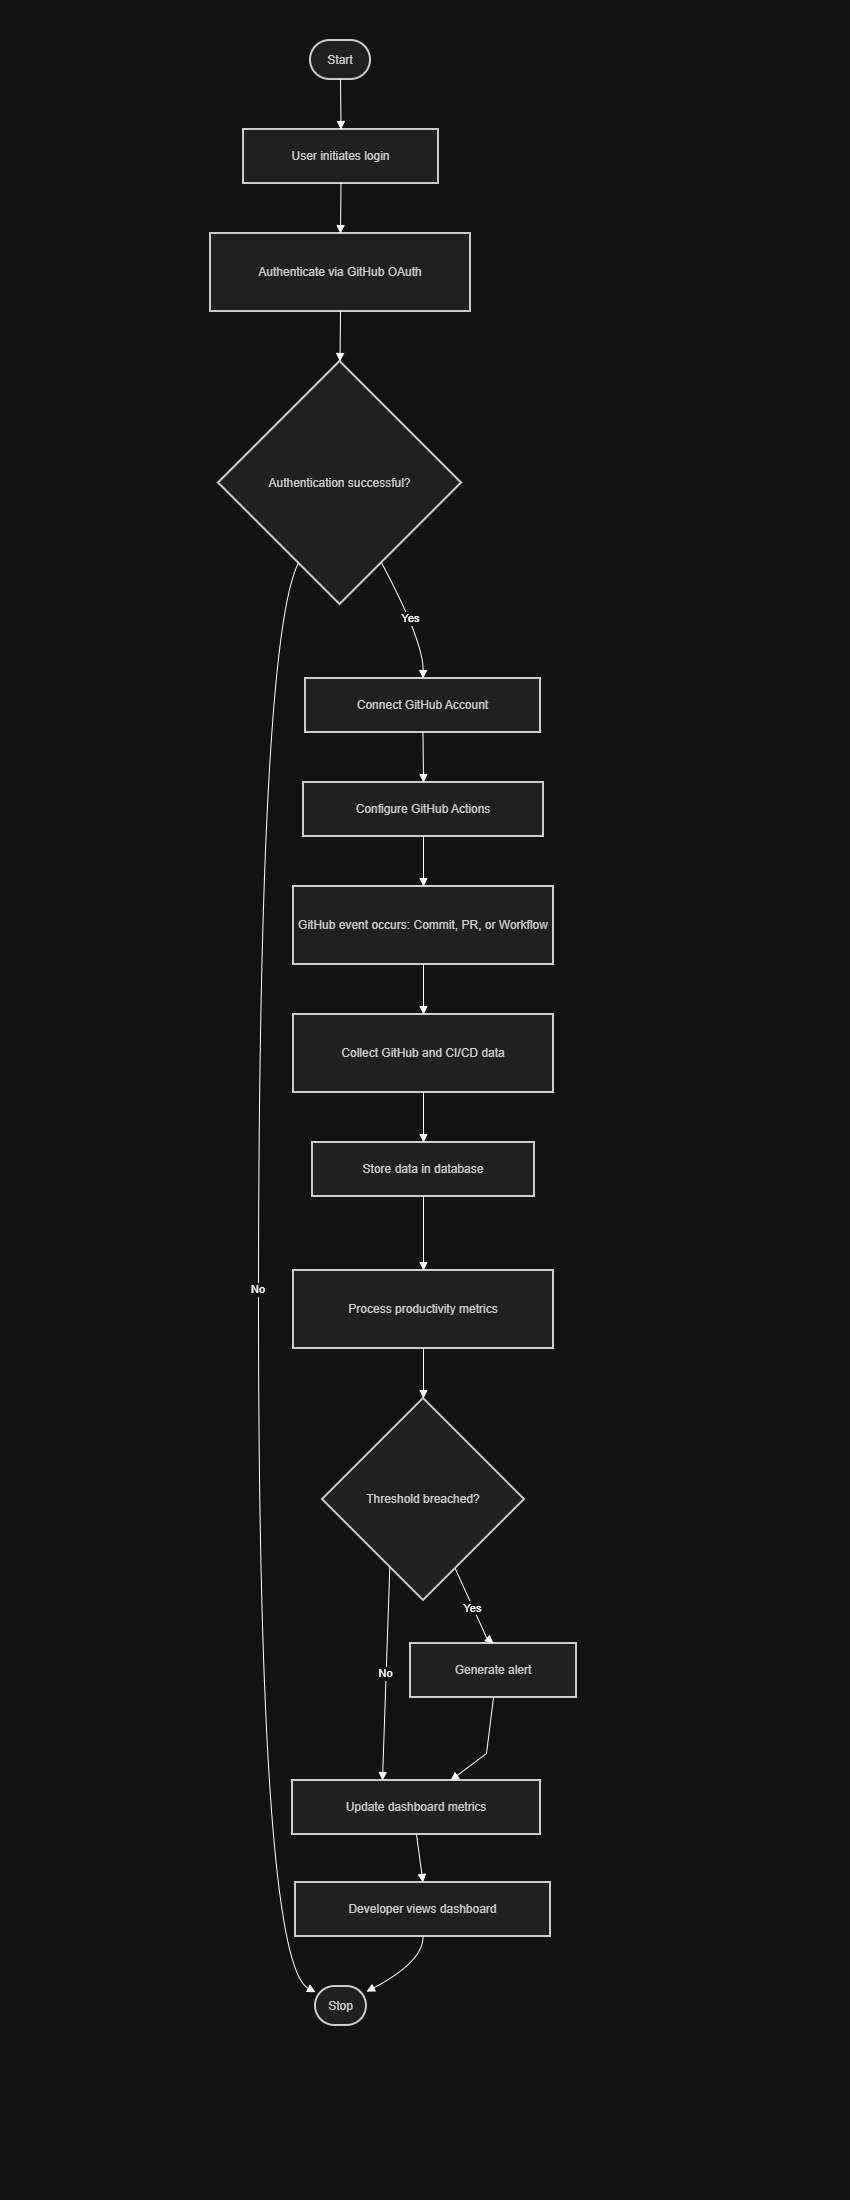

The diagram above was exported from draw.io. Its source (the exported page's mxGraphModel, read from the mxfile embedded in the PNG):
<mxGraphModel dx="1363" dy="752" grid="1" gridSize="10" guides="1" tooltips="1" connect="1" arrows="1" fold="1" page="1" pageScale="1" pageWidth="850" pageHeight="1100" math="0" shadow="0">
  <root>
    <mxCell id="0" />
    <mxCell id="1" parent="0" />
    <mxCell id="ZQt_nv4c-pRMCofv1-uG-1" parent="1" style="rounded=1;whiteSpace=wrap;arcSize=50;strokeWidth=2;fillColor=light-dark(#eeeeee,#1f2020);strokeColor=light-dark(#999999,#cccccc);fontColor=light-dark(#333333,#cccccc);" value="Start" vertex="1">
      <mxGeometry height="39" width="60" x="310" y="40" as="geometry" />
    </mxCell>
    <mxCell id="ZQt_nv4c-pRMCofv1-uG-2" parent="1" style="whiteSpace=wrap;strokeWidth=2;fillColor=light-dark(#eeeeee,#1f2020);strokeColor=light-dark(#999999,#cccccc);fontColor=light-dark(#333333,#cccccc);" value="User initiates login" vertex="1">
      <mxGeometry height="54" width="195" x="243" y="129" as="geometry" />
    </mxCell>
    <mxCell id="ZQt_nv4c-pRMCofv1-uG-3" parent="1" style="whiteSpace=wrap;strokeWidth=2;fillColor=light-dark(#eeeeee,#1f2020);strokeColor=light-dark(#999999,#cccccc);fontColor=light-dark(#333333,#cccccc);" value="Authenticate via GitHub OAuth" vertex="1">
      <mxGeometry height="78" width="260" x="210" y="233" as="geometry" />
    </mxCell>
    <mxCell id="ZQt_nv4c-pRMCofv1-uG-4" parent="1" style="rhombus;strokeWidth=2;whiteSpace=wrap;fillColor=light-dark(#eeeeee,#1f2020);strokeColor=light-dark(#999999,#cccccc);fontColor=light-dark(#333333,#cccccc);" value="Authentication successful?" vertex="1">
      <mxGeometry height="243" width="243" x="218" y="361" as="geometry" />
    </mxCell>
    <mxCell id="ZQt_nv4c-pRMCofv1-uG-5" parent="1" style="whiteSpace=wrap;strokeWidth=2;fillColor=light-dark(#eeeeee,#1f2020);strokeColor=light-dark(#999999,#cccccc);fontColor=light-dark(#333333,#cccccc);" value="Connect GitHub Account" vertex="1">
      <mxGeometry height="54" width="235" x="305" y="678" as="geometry" />
    </mxCell>
    <mxCell id="ZQt_nv4c-pRMCofv1-uG-6" parent="1" style="whiteSpace=wrap;strokeWidth=2;fillColor=light-dark(#eeeeee,#1f2020);strokeColor=light-dark(#999999,#cccccc);fontColor=light-dark(#333333,#cccccc);" value="Configure GitHub Actions" vertex="1">
      <mxGeometry height="54" width="240" x="303" y="782" as="geometry" />
    </mxCell>
    <mxCell id="ZQt_nv4c-pRMCofv1-uG-7" parent="1" style="whiteSpace=wrap;strokeWidth=2;fillColor=light-dark(#eeeeee,#1f2020);strokeColor=light-dark(#999999,#cccccc);fontColor=light-dark(#333333,#cccccc);" value="GitHub event occurs: Commit, PR, or Workflow" vertex="1">
      <mxGeometry height="78" width="260" x="293" y="886" as="geometry" />
    </mxCell>
    <mxCell id="ZQt_nv4c-pRMCofv1-uG-8" parent="1" style="whiteSpace=wrap;strokeWidth=2;fillColor=light-dark(#eeeeee,#1f2020);strokeColor=light-dark(#999999,#cccccc);fontColor=light-dark(#333333,#cccccc);" value="Collect GitHub and CI/CD data" vertex="1">
      <mxGeometry height="78" width="260" x="293" y="1014" as="geometry" />
    </mxCell>
    <mxCell id="ZQt_nv4c-pRMCofv1-uG-9" parent="1" style="whiteSpace=wrap;strokeWidth=2;fillColor=light-dark(#eeeeee,#1f2020);strokeColor=light-dark(#999999,#cccccc);fontColor=light-dark(#333333,#cccccc);" value="Store data in database" vertex="1">
      <mxGeometry height="54" width="222" x="312" y="1142" as="geometry" />
    </mxCell>
    <mxCell id="ZQt_nv4c-pRMCofv1-uG-10" parent="1" style="whiteSpace=wrap;strokeWidth=2;fillColor=light-dark(#eeeeee,#1f2020);strokeColor=light-dark(#999999,#cccccc);fontColor=light-dark(#333333,#cccccc);" value="Process productivity metrics" vertex="1">
      <mxGeometry height="78" width="260" x="293" y="1270" as="geometry" />
    </mxCell>
    <mxCell id="ZQt_nv4c-pRMCofv1-uG-11" parent="1" style="rhombus;strokeWidth=2;whiteSpace=wrap;fillColor=light-dark(#eeeeee,#1f2020);strokeColor=light-dark(#999999,#cccccc);fontColor=light-dark(#333333,#cccccc);" value="Threshold breached?" vertex="1">
      <mxGeometry height="202" width="202" x="322" y="1398" as="geometry" />
    </mxCell>
    <mxCell id="ZQt_nv4c-pRMCofv1-uG-12" parent="1" style="whiteSpace=wrap;strokeWidth=2;fillColor=light-dark(#eeeeee,#1f2020);strokeColor=light-dark(#999999,#cccccc);fontColor=light-dark(#333333,#cccccc);" value="Generate alert" vertex="1">
      <mxGeometry height="54" width="166" x="410" y="1643" as="geometry" />
    </mxCell>
    <mxCell id="ZQt_nv4c-pRMCofv1-uG-13" parent="1" style="whiteSpace=wrap;strokeWidth=2;fillColor=light-dark(#eeeeee,#1f2020);strokeColor=light-dark(#999999,#cccccc);fontColor=light-dark(#333333,#cccccc);" value="Update dashboard metrics" vertex="1">
      <mxGeometry height="54" width="248" x="292" y="1780" as="geometry" />
    </mxCell>
    <mxCell id="ZQt_nv4c-pRMCofv1-uG-14" parent="1" style="whiteSpace=wrap;strokeWidth=2;fillColor=light-dark(#eeeeee,#1f2020);strokeColor=light-dark(#999999,#cccccc);fontColor=light-dark(#333333,#cccccc);" value="Developer views dashboard" vertex="1">
      <mxGeometry height="54" width="255" x="295" y="1882" as="geometry" />
    </mxCell>
    <mxCell id="ZQt_nv4c-pRMCofv1-uG-15" parent="1" style="rounded=1;whiteSpace=wrap;arcSize=50;strokeWidth=2;fillColor=light-dark(#eeeeee,#1f2020);strokeColor=light-dark(#999999,#cccccc);fontColor=light-dark(#333333,#cccccc);" value="Stop" vertex="1">
      <mxGeometry height="39" width="51" x="315" y="1986" as="geometry" />
    </mxCell>
    <mxCell id="ZQt_nv4c-pRMCofv1-uG-16" edge="1" parent="1" source="ZQt_nv4c-pRMCofv1-uG-1" style="curved=1;startArrow=none;endArrow=block;exitX=0.5;exitY=1;entryX=0.5;entryY=0;rounded=0;" target="ZQt_nv4c-pRMCofv1-uG-2" value="">
      <mxGeometry relative="1" as="geometry">
        <Array as="points" />
      </mxGeometry>
    </mxCell>
    <mxCell id="ZQt_nv4c-pRMCofv1-uG-17" edge="1" parent="1" source="ZQt_nv4c-pRMCofv1-uG-2" style="curved=1;startArrow=none;endArrow=block;exitX=0.5;exitY=1;entryX=0.5;entryY=0;rounded=0;" target="ZQt_nv4c-pRMCofv1-uG-3" value="">
      <mxGeometry relative="1" as="geometry">
        <Array as="points" />
      </mxGeometry>
    </mxCell>
    <mxCell id="ZQt_nv4c-pRMCofv1-uG-18" edge="1" parent="1" source="ZQt_nv4c-pRMCofv1-uG-3" style="curved=1;startArrow=none;endArrow=block;exitX=0.5;exitY=1;entryX=0.5;entryY=0;rounded=0;" target="ZQt_nv4c-pRMCofv1-uG-4" value="">
      <mxGeometry relative="1" as="geometry">
        <Array as="points" />
      </mxGeometry>
    </mxCell>
    <mxCell id="ZQt_nv4c-pRMCofv1-uG-19" edge="1" parent="1" source="ZQt_nv4c-pRMCofv1-uG-4" style="curved=1;startArrow=none;endArrow=block;exitX=0.24;exitY=1;entryX=-0.01;entryY=0.14;rounded=0;" target="ZQt_nv4c-pRMCofv1-uG-15" value="No">
      <mxGeometry relative="1" as="geometry">
        <Array as="points">
          <mxPoint x="258" y="641" />
          <mxPoint x="258" y="1961" />
        </Array>
      </mxGeometry>
    </mxCell>
    <mxCell id="ZQt_nv4c-pRMCofv1-uG-20" edge="1" parent="1" source="ZQt_nv4c-pRMCofv1-uG-4" style="curved=1;startArrow=none;endArrow=block;exitX=0.76;exitY=1;entryX=0.5;entryY=0;rounded=0;" target="ZQt_nv4c-pRMCofv1-uG-5" value="Yes">
      <mxGeometry relative="1" as="geometry">
        <Array as="points">
          <mxPoint x="423" y="641" />
        </Array>
      </mxGeometry>
    </mxCell>
    <mxCell id="ZQt_nv4c-pRMCofv1-uG-21" edge="1" parent="1" source="ZQt_nv4c-pRMCofv1-uG-5" style="curved=1;startArrow=none;endArrow=block;exitX=0.5;exitY=1;entryX=0.5;entryY=0;rounded=0;" target="ZQt_nv4c-pRMCofv1-uG-6" value="">
      <mxGeometry relative="1" as="geometry">
        <Array as="points" />
      </mxGeometry>
    </mxCell>
    <mxCell id="ZQt_nv4c-pRMCofv1-uG-22" edge="1" parent="1" source="ZQt_nv4c-pRMCofv1-uG-6" style="curved=1;startArrow=none;endArrow=block;exitX=0.5;exitY=1;entryX=0.5;entryY=0;rounded=0;" target="ZQt_nv4c-pRMCofv1-uG-7" value="">
      <mxGeometry relative="1" as="geometry">
        <Array as="points" />
      </mxGeometry>
    </mxCell>
    <mxCell id="ZQt_nv4c-pRMCofv1-uG-23" edge="1" parent="1" source="ZQt_nv4c-pRMCofv1-uG-7" style="curved=1;startArrow=none;endArrow=block;exitX=0.5;exitY=1;entryX=0.5;entryY=0;rounded=0;" target="ZQt_nv4c-pRMCofv1-uG-8" value="">
      <mxGeometry relative="1" as="geometry">
        <Array as="points" />
      </mxGeometry>
    </mxCell>
    <mxCell id="ZQt_nv4c-pRMCofv1-uG-24" edge="1" parent="1" source="ZQt_nv4c-pRMCofv1-uG-8" style="curved=1;startArrow=none;endArrow=block;exitX=0.5;exitY=1;entryX=0.5;entryY=0;rounded=0;" target="ZQt_nv4c-pRMCofv1-uG-9" value="">
      <mxGeometry relative="1" as="geometry">
        <Array as="points" />
      </mxGeometry>
    </mxCell>
    <mxCell id="ZQt_nv4c-pRMCofv1-uG-25" edge="1" parent="1" source="ZQt_nv4c-pRMCofv1-uG-9" style="curved=1;startArrow=none;endArrow=block;exitX=0.5;exitY=1;entryX=0.5;entryY=0;rounded=0;" target="ZQt_nv4c-pRMCofv1-uG-10" value="">
      <mxGeometry relative="1" as="geometry">
        <Array as="points" />
      </mxGeometry>
    </mxCell>
    <mxCell id="ZQt_nv4c-pRMCofv1-uG-26" edge="1" parent="1" source="ZQt_nv4c-pRMCofv1-uG-10" style="curved=1;startArrow=none;endArrow=block;exitX=0.5;exitY=1;entryX=0.5;entryY=0;rounded=0;" target="ZQt_nv4c-pRMCofv1-uG-11" value="">
      <mxGeometry relative="1" as="geometry">
        <Array as="points" />
      </mxGeometry>
    </mxCell>
    <mxCell id="ZQt_nv4c-pRMCofv1-uG-27" edge="1" parent="1" source="ZQt_nv4c-pRMCofv1-uG-11" style="curved=0;startArrow=none;endArrow=block;exitX=0.73;exitY=1;entryX=0.5;entryY=-0.01;rounded=0;" target="ZQt_nv4c-pRMCofv1-uG-12" value="Yes">
      <mxGeometry relative="1" as="geometry">
        <Array as="points">
          <mxPoint x="486" y="1637" />
        </Array>
      </mxGeometry>
    </mxCell>
    <mxCell id="ZQt_nv4c-pRMCofv1-uG-28" edge="1" parent="1" source="ZQt_nv4c-pRMCofv1-uG-11" style="curved=0;startArrow=none;endArrow=block;exitX=0.25;exitY=1;entryX=0.36;entryY=-0.01;rounded=0;" target="ZQt_nv4c-pRMCofv1-uG-13" value="No">
      <mxGeometry relative="1" as="geometry">
        <Array as="points" />
      </mxGeometry>
    </mxCell>
    <mxCell id="ZQt_nv4c-pRMCofv1-uG-29" edge="1" parent="1" source="ZQt_nv4c-pRMCofv1-uG-12" style="curved=0;startArrow=none;endArrow=block;exitX=0.5;exitY=0.99;entryX=0.64;entryY=-0.01;rounded=0;" target="ZQt_nv4c-pRMCofv1-uG-13" value="">
      <mxGeometry relative="1" as="geometry">
        <Array as="points">
          <mxPoint x="486" y="1753" />
        </Array>
      </mxGeometry>
    </mxCell>
    <mxCell id="ZQt_nv4c-pRMCofv1-uG-30" edge="1" parent="1" source="ZQt_nv4c-pRMCofv1-uG-13" style="curved=1;startArrow=none;endArrow=block;exitX=0.5;exitY=0.99;entryX=0.5;entryY=-0.01;rounded=0;" target="ZQt_nv4c-pRMCofv1-uG-14" value="">
      <mxGeometry relative="1" as="geometry">
        <Array as="points" />
      </mxGeometry>
    </mxCell>
    <mxCell id="ZQt_nv4c-pRMCofv1-uG-31" edge="1" parent="1" source="ZQt_nv4c-pRMCofv1-uG-14" style="curved=1;startArrow=none;endArrow=block;exitX=0.5;exitY=0.99;entryX=0.99;entryY=0.14;rounded=0;" target="ZQt_nv4c-pRMCofv1-uG-15" value="">
      <mxGeometry relative="1" as="geometry">
        <Array as="points">
          <mxPoint x="423" y="1961" />
        </Array>
      </mxGeometry>
    </mxCell>
  </root>
</mxGraphModel>